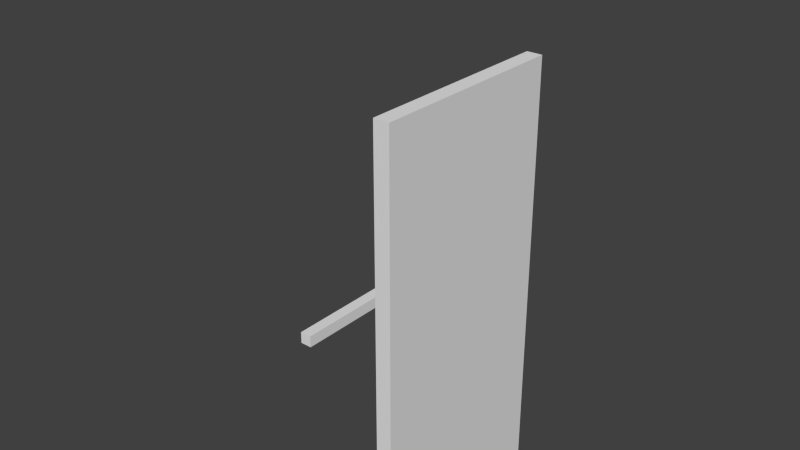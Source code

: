 # Source: windmill.blend  (saved by Blender 2.66.0; exported with 4.5.12 LTS)
import bpy
from mathutils import Matrix  # noqa: F401  (used for matrix-valued properties, if any)

bpy.ops.wm.read_factory_settings(use_empty=True)
scene = bpy.context.scene
scene.name = 'Scene'

# ---- collections
col_collection_1 = bpy.data.collections.new('Collection 1'); scene.collection.children.link(col_collection_1)

# ---- world
world_world = bpy.data.worlds.new('World'); scene.world = world_world
world_world.color = (0.05088, 0.05088, 0.05088)
world_world.use_sun_shadow = False
world_world.sun_shadow_jitter_overblur = 0.0
world_world.cycles.sampling_method = 'MANUAL'
world_world.cycles.sample_map_resolution = 256

# ---- meshes
me_cube_001 = bpy.data.meshes.new('Cube.001')
me_cube_001.from_pydata([(-13.0, -13.0, -29.0), (-13.0, 13.0, -29.0), (-11.0, 13.0, -29.0), (-11.0, -13.0, -29.0), (-13.0, -13.0, -27.0), (-13.0, 13.0, -27.0), (-11.0, 13.0, -27.0), (-11.0, -13.0, -27.0)], [], [(4, 5, 1, 0), (5, 6, 2, 1), (6, 7, 3, 2), (7, 4, 0, 3), (0, 1, 2, 3), (7, 6, 5, 4)])
_uv = me_cube_001.uv_layers.new(name='UV coord')
_uv.uv.foreach_set('vector', [0.03823, 0.1882, 0.1818, 0.1882, 0.1818, 0.3318, 0.03823, 0.3318, 0.03823, 0.1882, 0.1818, 0.1882, 0.1818, 0.3318, 0.03823, 0.3318, 0.03823, 0.1882, 0.1818, 0.1882, 0.1818, 0.3318, 0.03823, 0.3318, 0.03823, 0.1882, 0.1818, 0.1882, 0.1818, 0.3318, 0.03823, 0.3318, 0.03823, 0.1882, 0.1818, 0.1882, 0.1818, 0.3318, 0.03823, 0.3318, 0.03823, 0.1882, 0.1818, 0.1882, 0.1818, 0.3318, 0.03823, 0.3318])
me_cube_001.use_remesh_preserve_volume = False
me_cube_001.use_remesh_preserve_attributes = False
me_cube_001.use_mirror_vertex_groups = False
me_cube_001.update()
me_cube = bpy.data.meshes.new('Cube')
me_cube.from_pydata([(-1.0, -1.0, -1.0), (-1.0, 1.0, -1.0), (1.0, 1.0, -1.0), (1.0, -1.0, -1.0), (-1.0, -1.0, 1.0), (-1.0, 1.0, 1.0), (1.0, 1.0, 1.0), (1.0, -1.0, 1.0)], [], [(4, 5, 1, 0), (5, 6, 2, 1), (6, 7, 3, 2), (7, 4, 0, 3), (0, 1, 2, 3), (7, 6, 5, 4)])
me_cube.use_remesh_preserve_volume = False
me_cube.use_remesh_preserve_attributes = False
me_cube.use_mirror_vertex_groups = False
me_cube.update()

# ---- objects
ob_cube_001 = bpy.data.objects.new('Cube.001', me_cube_001)
ob_cube = bpy.data.objects.new('Cube', me_cube)

# ---- transforms, parenting, visibility, modifiers, constraints
ob_cube_001.location = (0.0, 0.0, 0.0)
ob_cube_001.lineart.crease_threshold = 0.0
ob_cube.location = (30.0, -30.0, 0.0)
ob_cube.scale = (1.0, 13.0, 29.0)
ob_cube.lineart.crease_threshold = 0.0

# ---- collection membership
col_collection_1.objects.link(ob_cube_001)
col_collection_1.objects.link(ob_cube)

# ---- scene / render settings (as saved in the file)
scene.frame_start = 1; scene.frame_end = 250; scene.frame_set(35)
scene.render.engine = 'BLENDER_EEVEE_NEXT'
scene.render.image_settings.color_mode = 'RGB'
scene.render.image_settings.compression = 90
scene.render.resolution_percentage = 50
scene.render.dither_intensity = 0.0
scene.render.bake_margin = 2
scene.render.bake_bias = 0.0
scene.cycles.use_denoising = False
scene.cycles.samples = 10
scene.cycles.sampling_pattern = 'TABULATED_SOBOL'
scene.cycles.light_sampling_threshold = 0.0
scene.cycles.use_adaptive_sampling = False
scene.cycles.use_light_tree = False
scene.cycles.blur_glossy = 0.0
scene.cycles.volume_bounces = 1
scene.cycles.pixel_filter_type = 'GAUSSIAN'
scene.cycles.sample_clamp_indirect = 0.0
scene.view_settings.view_transform = 'Standard'
bpy.context.view_layer.update()

# ---- added for rendering (the .blend has no active camera and no usable light): camera, sun
cam_auto = bpy.data.cameras.new('AutoCamera')
cam_auto.lens = 50.0
cam_auto.sensor_width = 36.0
cam_auto.clip_end = 1491.39
ob_auto_camera = bpy.data.objects.new('AutoCamera', cam_auto)
scene.collection.objects.link(ob_auto_camera)
ob_auto_camera.location = (93.9798, -116.976, 67.9838)
ob_auto_camera.rotation_euler = (1.09748, -7.21219e-08, 0.694738)
scene.camera = ob_auto_camera
light_auto_sun = bpy.data.lights.new('AutoSun', 'SUN')
light_auto_sun.energy = 3.0
light_auto_sun.angle = 0.0523599
ob_auto_sun = bpy.data.objects.new('AutoSun', light_auto_sun)
scene.collection.objects.link(ob_auto_sun)
ob_auto_sun.rotation_euler = (0.872665, 0.174533, 0.523599)
bpy.context.view_layer.update()
